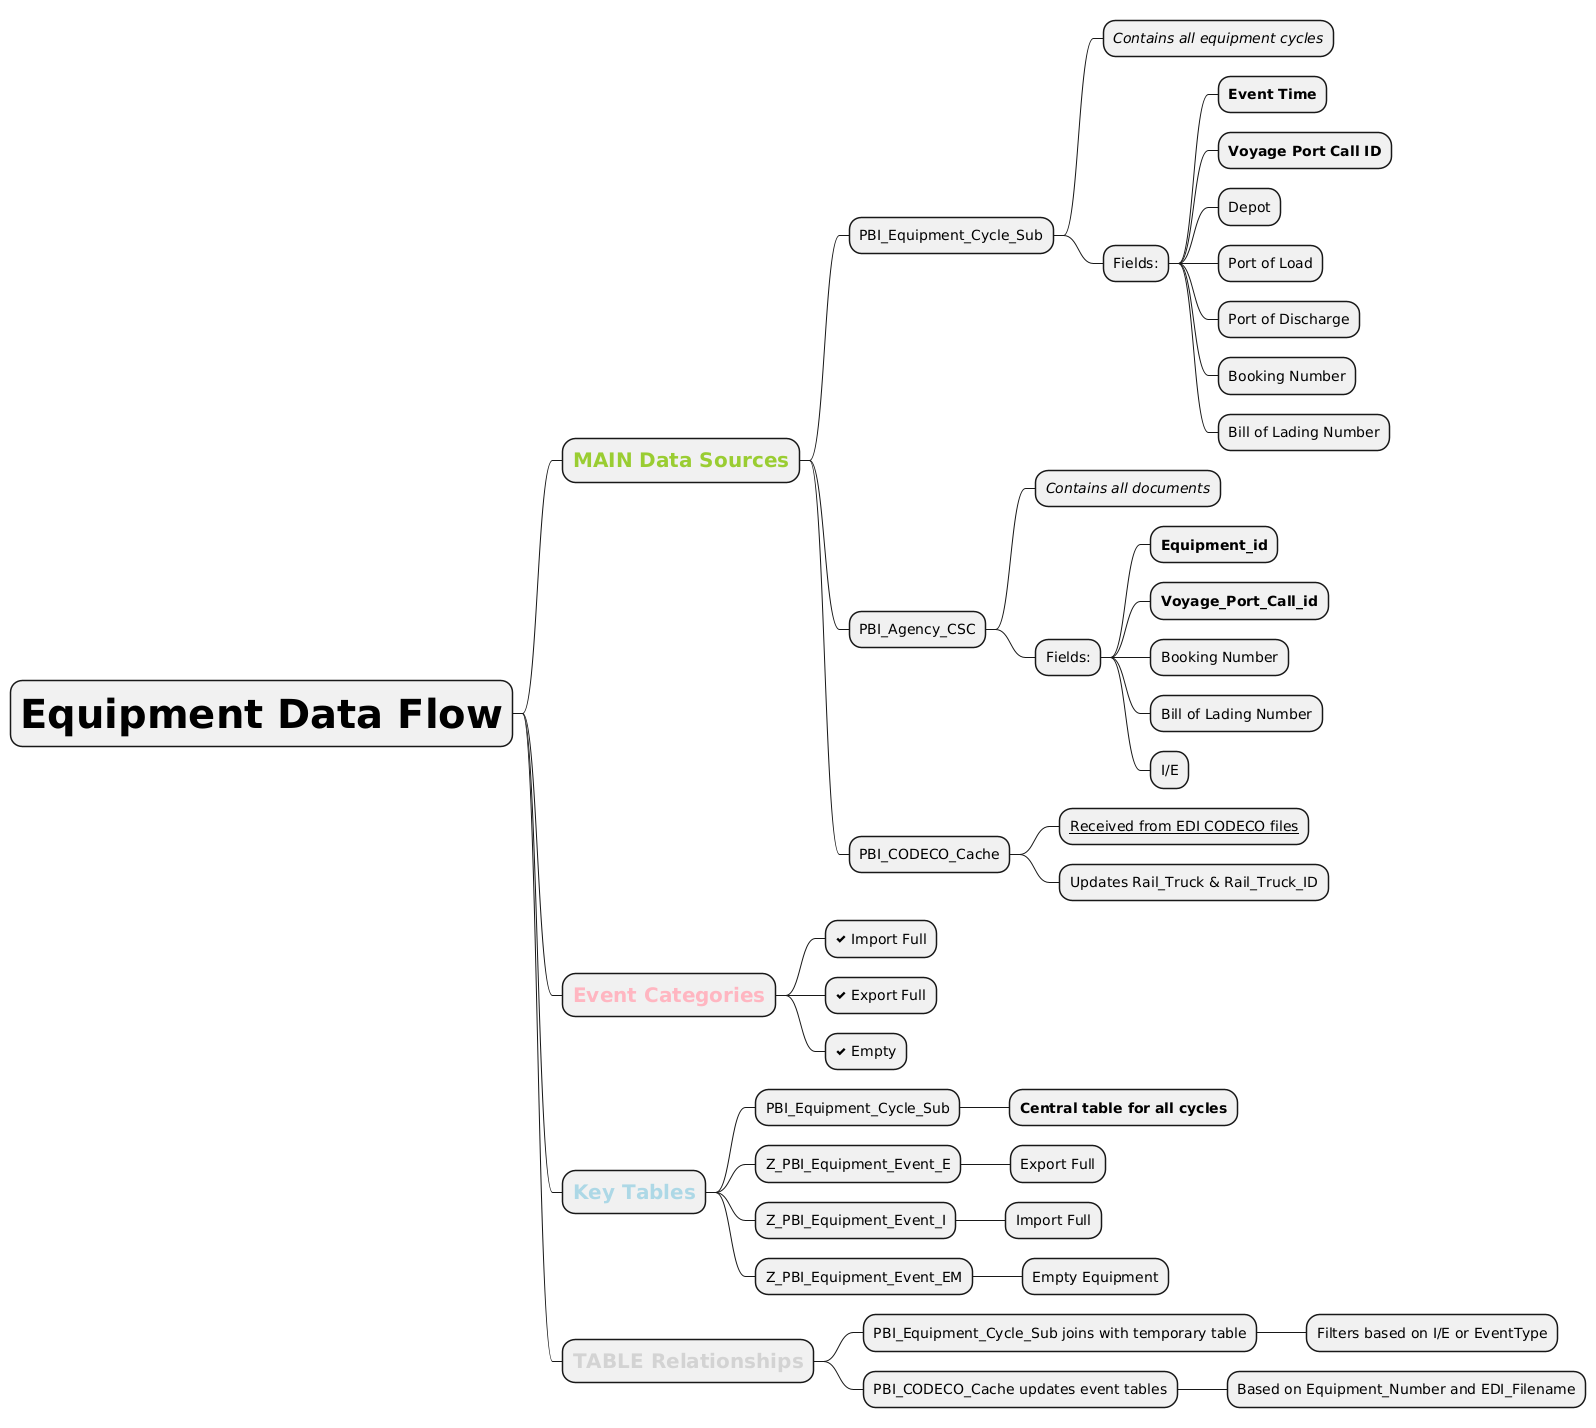

The diagram above was rendered by PlantUML. Its source (embedded in the PNG):
@startmindmap
* <size:40><b>Equipment Data Flow</b>
** <size:20><b><color:YellowGreen>MAIN Data Sources</color></b></size>
*** PBI_Equipment_Cycle_Sub
**** <i>Contains all equipment cycles</i>
**** Fields:
***** <b>Event Time</b>
***** <b>Voyage Port Call ID</b>
***** Depot
***** Port of Load
***** Port of Discharge
***** Booking Number
***** Bill of Lading Number
*** PBI_Agency_CSC
**** <i>Contains all documents</i>
**** Fields:
***** <b>Equipment_id</b>
***** <b>Voyage_Port_Call_id</b>
***** Booking Number
***** Bill of Lading Number
***** I/E
*** PBI_CODECO_Cache
**** <u>Received from EDI CODECO files</u>
**** Updates Rail_Truck & Rail_Truck_ID

** <size:20><b><color:LightPink>Event Categories</color></b></size>
*** <&check> Import Full
*** <&check> Export Full
*** <&check> Empty

** <size:20><b><color:LightBlue>Key Tables</color></b></size>
*** PBI_Equipment_Cycle_Sub
**** <b>Central table for all cycles</b>
*** Z_PBI_Equipment_Event_E
**** Export Full
*** Z_PBI_Equipment_Event_I
**** Import Full
*** Z_PBI_Equipment_Event_EM
**** Empty Equipment

** <size:20><b><color:LightGray>TABLE Relationships</color></b></size>
*** PBI_Equipment_Cycle_Sub joins with temporary table
**** Filters based on I/E or EventType
*** PBI_CODECO_Cache updates event tables
**** Based on Equipment_Number and EDI_Filename
@endmindmap